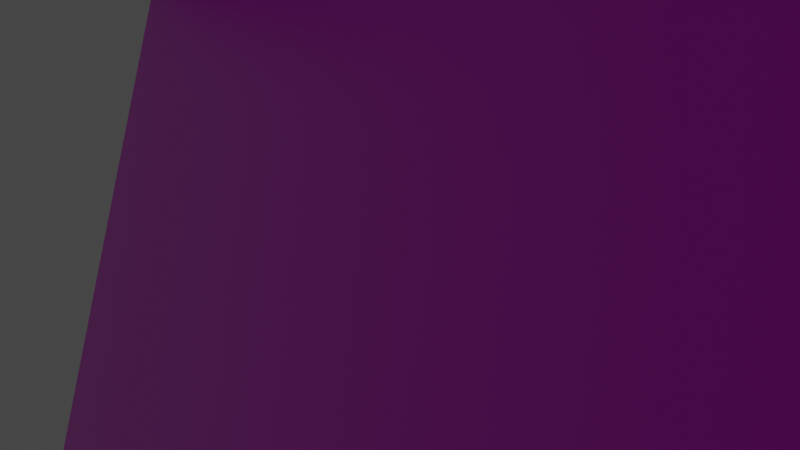 # Source: fancyshape2L.blend  (saved by Blender 2.92.15; exported with 4.5.12 LTS)
import bpy
from mathutils import Matrix  # noqa: F401  (used for matrix-valued properties, if any)

bpy.ops.wm.read_factory_settings(use_empty=True)
scene = bpy.context.scene
scene.name = 'Scene'

# ---- collections
col_collection = bpy.data.collections.new('Collection'); scene.collection.children.link(col_collection)

# ---- images (referenced by path relative to the original .blend; pixels are not part of the script)
import os
ASSET_DIR = os.environ.get("B2B_ASSET_DIR", "")  # directory of the original .blend (textures are referenced by path, not embedded)
HERE = os.path.dirname(os.path.abspath(__file__))  # packed textures are extracted next to this script under _unpacked/

def load_image(name, relpath, width, height, colorspace="sRGB"):
    """Load a texture the original file referenced (path relative to the .blend, or extracted next to this script)."""
    p = next((c for c in (os.path.join(HERE, relpath), os.path.join(ASSET_DIR, relpath)) if relpath and os.path.exists(c)), "")
    if p:
        img = bpy.data.images.load(p, check_existing=True)
        img.name = name
    else:  # same state as the original file: an image datablock whose file is absent (Cycles renders it pink)
        img = bpy.data.images.new(name, width, height)
        img.source = "FILE"
        img.filepath = "//" + (relpath or name)
    img.colorspace_settings.name = colorspace
    return img
img_yellowsolid = load_image('YellowSolid', 'YellowSolid.png', 1024, 1024, 'sRGB')

# ---- materials (node trees are filled in below, after node groups)
mat_material = bpy.data.materials.new('Material')
mat_material.alpha_threshold = 0.0
mat_material.use_transparent_shadow = False
mat_material.line_color = (0.0, 0.0, 0.0, 1.0)

# ---- material node trees
mat_material.use_nodes = True; mat_material.node_tree.nodes.clear()
_N = mat_material.node_tree.nodes; _L = mat_material.node_tree.links
n0 = _N.new('ShaderNodeOutputMaterial'); n0.name = 'Material Output'; n0.location = (300, 300)
n1 = _N.new('ShaderNodeBsdfPrincipled'); n1.name = 'Principled BSDF'; n1.location = (10, 300)
n1.distribution = 'GGX'
n1.subsurface_method = 'BURLEY'
n1.inputs[2].default_value = 0.4
n1.inputs[3].default_value = 1.45
n1.inputs[27].default_value = (0.0, 0.0, 0.0, 1.0)
n1.inputs[28].default_value = 1.0
n2 = _N.new('ShaderNodeTexImage'); n2.name = 'Image Texture'; n2.location = (-180, 280)
n2.image = img_yellowsolid
_L.new(n1.outputs[0], n0.inputs[0])
_L.new(n2.outputs[0], n1.inputs[0])
n0.is_active_output = True

# ---- world
world_world = bpy.data.worlds.new('World'); scene.world = world_world
world_world.use_nodes = True; world_world.node_tree.nodes.clear()
_N = world_world.node_tree.nodes; _L = world_world.node_tree.links
n0 = _N.new('ShaderNodeOutputWorld'); n0.name = 'World Output'; n0.location = (300, 300)
n1 = _N.new('ShaderNodeBackground'); n1.name = 'Background'; n1.location = (10, 300)
n1.inputs[0].default_value = (0.05088, 0.05088, 0.05088, 1.0)
_L.new(n1.outputs[0], n0.inputs[0])
n0.is_active_output = True
world_world.color = (0.05088, 0.05088, 0.05088)
world_world.use_sun_shadow = False
world_world.sun_shadow_jitter_overblur = 0.0

# ---- cameras
cam_camera_001 = bpy.data.cameras.new('Camera.001')

# ---- lights
light_light = bpy.data.lights.new('Light', 'POINT')
light_light.transmission_factor = 0.0
light_light.energy = 1000.0
light_light.shadow_soft_size = 2.0
light_light.shadow_maximum_resolution = 0.006
light_light.use_absolute_resolution = True

# ---- meshes
me_cube = bpy.data.meshes.new('Cube')
me_cube.from_pydata([(0.9313, 0.964, 1.097), (0.9894, 1.103, -0.8973), (1.543, -3.352, 0.9554), (1.662, -3.448, -0.08174), (-1.066, 0.8912, 1.034), (-1.008, 1.08, -0.9764), (0.1806, -3.347, 0.9278), (0.192, -3.392, -0.1855), (0.5069, 1.107, 1.993), (0.6176, 1.386, 0.0154), (0.4991, -0.6378, 1.968), (0.7752, -0.5896, -0.2542), (-1.217, 0.9622, 1.87), (-1.562, 1.274, -0.1326), (-1.139, -0.6603, 1.898), (-1.215, -0.7305, -0.3855), (-2.217, 3.226, -2.921), (0.9701, 3.341, -2.862), (-2.086, 3.253, -0.01757), (0.8459, 3.343, 0.1554), (-2.144, 1.311, -2.882), (0.9225, 1.316, -2.894), (-1.828, 0.9693, -0.1733), (1.174, 0.8801, -0.02847), (0.08388, 1.959, -2.018), (2.335, 1.7, -1.826), (-1.347, 2.1, -6.901), (2.393, 1.829, -6.863), (0.5649, -6.458, -1.513), (2.524, -6.511, -1.416), (-1.073, -6.523, -6.728), (2.697, -6.511, -6.853)], [], [(0, 2, 6, 4), (3, 7, 6, 2), (7, 5, 4, 6), (5, 7, 3, 1), (1, 3, 2, 0), (5, 1, 0, 4), (8, 12, 14, 10), (11, 10, 14, 15), (15, 14, 12, 13), (13, 9, 11, 15), (9, 8, 10, 11), (13, 12, 8, 9), (16, 17, 19, 18), (18, 19, 23, 22), (22, 23, 21, 20), (20, 21, 17, 16), (18, 22, 20, 16), (23, 19, 17, 21), (24, 25, 27, 26), (26, 27, 31, 30), (30, 31, 29, 28), (28, 29, 25, 24), (26, 30, 28, 24), (31, 27, 25, 29)])
_uv = me_cube.uv_layers.new(name='UVMap')
_uv.uv.foreach_set('vector', [0.625, 0.5, 0.625, 0.75, 0.875, 0.75, 0.875, 0.5, 0.375, 0.75, 0.375, 1.0, 0.625, 1.0, 0.625, 0.75, 0.375, 0.0, 0.375, 0.25, 0.625, 0.25, 0.625, 0.0, 0.125, 0.5, 0.125, 0.75, 0.375, 0.75, 0.375, 0.5, 0.375, 0.5, 0.375, 0.75, 0.625, 0.75, 0.625, 0.5, 0.375, 0.25, 0.375, 0.5, 0.625, 0.5, 0.625, 0.25, 0.625, 0.5, 0.875, 0.5, 0.875, 0.75, 0.625, 0.75, 0.375, 0.75, 0.625, 0.75, 0.625, 1.0, 0.375, 1.0, 0.375, 0.0, 0.625, 0.0, 0.625, 0.25, 0.375, 0.25, 0.125, 0.5, 0.375, 0.5, 0.375, 0.75, 0.125, 0.75, 0.375, 0.5, 0.625, 0.5, 0.625, 0.75, 0.375, 0.75, 0.375, 0.25, 0.625, 0.25, 0.625, 0.5, 0.375, 0.5, 0.375, 0.0, 0.625, 0.0, 0.625, 0.25, 0.375, 0.25, 0.375, 0.25, 0.625, 0.25, 0.625, 0.5, 0.375, 0.5, 0.375, 0.5, 0.625, 0.5, 0.625, 0.75, 0.375, 0.75, 0.375, 0.75, 0.625, 0.75, 0.625, 1.0, 0.375, 1.0, 0.125, 0.5, 0.375, 0.5, 0.375, 0.75, 0.125, 0.75, 0.625, 0.5, 0.875, 0.5, 0.875, 0.75, 0.625, 0.75, 0.375, 0.0, 0.625, 0.0, 0.625, 0.25, 0.375, 0.25, 0.375, 0.25, 0.625, 0.25, 0.625, 0.5, 0.375, 0.5, 0.375, 0.5, 0.625, 0.5, 0.625, 0.75, 0.375, 0.75, 0.375, 0.75, 0.625, 0.75, 0.625, 1.0, 0.375, 1.0, 0.125, 0.5, 0.375, 0.5, 0.375, 0.75, 0.125, 0.75, 0.625, 0.5, 0.875, 0.5, 0.875, 0.75, 0.625, 0.75])
me_cube.materials.append(mat_material)
me_cube.use_remesh_preserve_volume = False
me_cube.use_remesh_preserve_attributes = False
me_cube.use_mirror_vertex_groups = False
me_cube.update()

# ---- objects
ob_cube = bpy.data.objects.new('Cube', me_cube)
ob_light = bpy.data.objects.new('Light', light_light)
ob_camera = bpy.data.objects.new('Camera', cam_camera_001)

# ---- transforms, parenting, visibility, modifiers, constraints
ob_cube.location = (0.0, 0.0, 12.93)
ob_cube.rotation_euler = (0.0, -0.0, -0.1192)
ob_cube.scale = (1.66, 2.398, 1.956)
ob_cube.lock_rotations_4d = False
ob_cube.empty_display_type = 'ARROWS'
ob_cube.lineart.crease_threshold = 0.0
ob_light.location = (16.17, -4.248, 17.87)
ob_light.rotation_euler = (0.6503, 0.05522, 1.866)
ob_light.lock_rotations_4d = False
ob_light.empty_display_type = 'ARROWS'
ob_light.color = (0.0, 0.0, 0.0, 0.0)
ob_light.lineart.crease_threshold = 0.0
ob_camera.location = (-3.037, -12.27, 7.195)
ob_camera.rotation_euler = (1.346, 0.007641, -0.4023)
ob_camera.lineart.crease_threshold = 0.0

# ---- collection membership
col_collection.objects.link(ob_cube)
col_collection.objects.link(ob_light)
col_collection.objects.link(ob_camera)

# ---- scene / render settings (as saved in the file)
scene.camera = ob_camera
scene.frame_start = 1; scene.frame_end = 250; scene.frame_set(1)
scene.render.engine = 'BLENDER_EEVEE_NEXT'
scene.cycles.use_denoising = False
scene.cycles.samples = 128
scene.cycles.sampling_pattern = 'TABULATED_SOBOL'
scene.cycles.use_adaptive_sampling = False
scene.cycles.use_light_tree = False
scene.view_settings.view_transform = 'Filmic'
bpy.context.view_layer.update()
